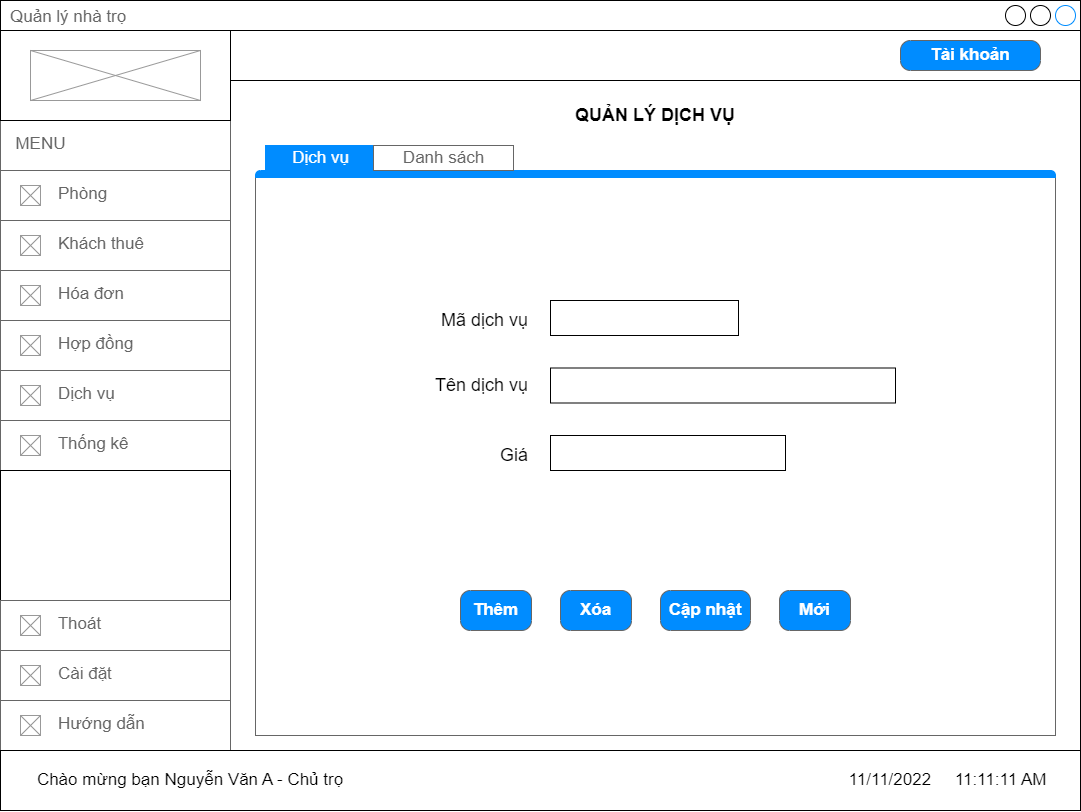

The diagram above was exported from draw.io. Its source (the exported page's mxGraphModel, read from the mxfile embedded in the PNG):
<mxGraphModel dx="1483" dy="800" grid="1" gridSize="10" guides="1" tooltips="1" connect="1" arrows="1" fold="1" page="1" pageScale="1" pageWidth="827" pageHeight="1169" math="0" shadow="0">
  <root>
    <mxCell id="0" />
    <mxCell id="1" parent="0" />
    <mxCell id="58DdPA5crEN3gikEznPf-1" value="Quản lý nhà trọ" style="strokeWidth=1;shadow=0;dashed=0;align=center;html=1;shape=mxgraph.mockup.containers.window;align=left;verticalAlign=top;spacingLeft=8;strokeColor2=#008cff;strokeColor3=#c4c4c4;fontColor=#666666;mainText=;fontSize=17;labelBackgroundColor=none;" parent="1" vertex="1">
      <mxGeometry x="120" y="70" width="1080" height="810" as="geometry" />
    </mxCell>
    <mxCell id="58DdPA5crEN3gikEznPf-2" value="&amp;nbsp; MENU" style="strokeWidth=1;shadow=0;dashed=0;align=center;html=1;shape=mxgraph.mockup.text.textBox;fontColor=#666666;align=left;fontSize=17;spacingLeft=4;spacingTop=-3;strokeColor=#666666;mainText=" parent="1" vertex="1">
      <mxGeometry x="120" y="190" width="230" height="50" as="geometry" />
    </mxCell>
    <mxCell id="58DdPA5crEN3gikEznPf-3" value="&lt;span style=&quot;white-space: pre;&quot;&gt;&#09;&lt;/span&gt;&amp;nbsp; &amp;nbsp;Phòng" style="strokeWidth=1;shadow=0;dashed=0;align=center;html=1;shape=mxgraph.mockup.text.textBox;fontColor=#666666;align=left;fontSize=17;spacingLeft=4;spacingTop=-3;strokeColor=#666666;mainText=" parent="1" vertex="1">
      <mxGeometry x="120" y="240" width="230" height="50" as="geometry" />
    </mxCell>
    <mxCell id="58DdPA5crEN3gikEznPf-4" value="" style="verticalLabelPosition=bottom;shadow=0;dashed=0;align=center;html=1;verticalAlign=top;strokeWidth=1;shape=mxgraph.mockup.graphics.simpleIcon;strokeColor=#999999;" parent="1" vertex="1">
      <mxGeometry x="140" y="255" width="20" height="20" as="geometry" />
    </mxCell>
    <mxCell id="58DdPA5crEN3gikEznPf-5" value="" style="verticalLabelPosition=bottom;shadow=0;dashed=0;align=center;html=1;verticalAlign=top;strokeWidth=1;shape=mxgraph.mockup.graphics.simpleIcon;strokeColor=#999999;" parent="1" vertex="1">
      <mxGeometry x="140" y="305" width="20" height="20" as="geometry" />
    </mxCell>
    <mxCell id="58DdPA5crEN3gikEznPf-6" value="&lt;span style=&quot;white-space: pre;&quot;&gt;&#09;&lt;/span&gt;&amp;nbsp; &amp;nbsp;Khách thuê" style="strokeWidth=1;shadow=0;dashed=0;align=center;html=1;shape=mxgraph.mockup.text.textBox;fontColor=#666666;align=left;fontSize=17;spacingLeft=4;spacingTop=-3;strokeColor=#666666;mainText=" parent="1" vertex="1">
      <mxGeometry x="120" y="290" width="230" height="50" as="geometry" />
    </mxCell>
    <mxCell id="58DdPA5crEN3gikEznPf-7" value="" style="verticalLabelPosition=bottom;shadow=0;dashed=0;align=center;html=1;verticalAlign=top;strokeWidth=1;shape=mxgraph.mockup.graphics.simpleIcon;strokeColor=#999999;" parent="1" vertex="1">
      <mxGeometry x="140" y="355" width="20" height="20" as="geometry" />
    </mxCell>
    <mxCell id="58DdPA5crEN3gikEznPf-8" value="&lt;span style=&quot;white-space: pre;&quot;&gt;&#09;&lt;/span&gt;&amp;nbsp; &amp;nbsp;Hóa đơn" style="strokeWidth=1;shadow=0;dashed=0;align=center;html=1;shape=mxgraph.mockup.text.textBox;fontColor=#666666;align=left;fontSize=17;spacingLeft=4;spacingTop=-3;strokeColor=#666666;mainText=" parent="1" vertex="1">
      <mxGeometry x="120" y="340" width="230" height="50" as="geometry" />
    </mxCell>
    <mxCell id="58DdPA5crEN3gikEznPf-9" value="" style="verticalLabelPosition=bottom;shadow=0;dashed=0;align=center;html=1;verticalAlign=top;strokeWidth=1;shape=mxgraph.mockup.graphics.simpleIcon;strokeColor=#999999;" parent="1" vertex="1">
      <mxGeometry x="140" y="405" width="20" height="20" as="geometry" />
    </mxCell>
    <mxCell id="58DdPA5crEN3gikEznPf-10" value="&lt;span style=&quot;white-space: pre;&quot;&gt;&#09;&lt;/span&gt;&amp;nbsp; &amp;nbsp;Hợp đồng" style="strokeWidth=1;shadow=0;dashed=0;align=center;html=1;shape=mxgraph.mockup.text.textBox;fontColor=#666666;align=left;fontSize=17;spacingLeft=4;spacingTop=-3;strokeColor=#666666;mainText=" parent="1" vertex="1">
      <mxGeometry x="120" y="390" width="230" height="50" as="geometry" />
    </mxCell>
    <mxCell id="58DdPA5crEN3gikEznPf-11" value="" style="verticalLabelPosition=bottom;shadow=0;dashed=0;align=center;html=1;verticalAlign=top;strokeWidth=1;shape=mxgraph.mockup.graphics.simpleIcon;strokeColor=#999999;" parent="1" vertex="1">
      <mxGeometry x="140" y="305" width="20" height="20" as="geometry" />
    </mxCell>
    <mxCell id="58DdPA5crEN3gikEznPf-12" value="" style="verticalLabelPosition=bottom;shadow=0;dashed=0;align=center;html=1;verticalAlign=top;strokeWidth=1;shape=mxgraph.mockup.graphics.simpleIcon;strokeColor=#999999;" parent="1" vertex="1">
      <mxGeometry x="140" y="355" width="20" height="20" as="geometry" />
    </mxCell>
    <mxCell id="58DdPA5crEN3gikEznPf-13" value="" style="verticalLabelPosition=bottom;shadow=0;dashed=0;align=center;html=1;verticalAlign=top;strokeWidth=1;shape=mxgraph.mockup.graphics.simpleIcon;strokeColor=#999999;" parent="1" vertex="1">
      <mxGeometry x="140" y="455" width="20" height="20" as="geometry" />
    </mxCell>
    <mxCell id="58DdPA5crEN3gikEznPf-14" value="&lt;span style=&quot;white-space: pre;&quot;&gt;&#09;&lt;/span&gt;&amp;nbsp; &amp;nbsp;Dịch vụ" style="strokeWidth=1;shadow=0;dashed=0;align=center;html=1;shape=mxgraph.mockup.text.textBox;fontColor=#666666;align=left;fontSize=17;spacingLeft=4;spacingTop=-3;strokeColor=#666666;mainText=" parent="1" vertex="1">
      <mxGeometry x="120" y="440" width="230" height="50" as="geometry" />
    </mxCell>
    <mxCell id="58DdPA5crEN3gikEznPf-15" value="" style="verticalLabelPosition=bottom;shadow=0;dashed=0;align=center;html=1;verticalAlign=top;strokeWidth=1;shape=mxgraph.mockup.graphics.simpleIcon;strokeColor=#999999;" parent="1" vertex="1">
      <mxGeometry x="140" y="405" width="20" height="20" as="geometry" />
    </mxCell>
    <mxCell id="58DdPA5crEN3gikEznPf-16" value="" style="verticalLabelPosition=bottom;shadow=0;dashed=0;align=center;html=1;verticalAlign=top;strokeWidth=1;shape=mxgraph.mockup.graphics.simpleIcon;strokeColor=#999999;" parent="1" vertex="1">
      <mxGeometry x="140" y="455" width="20" height="20" as="geometry" />
    </mxCell>
    <mxCell id="58DdPA5crEN3gikEznPf-17" value="&lt;span style=&quot;white-space: pre;&quot;&gt;&#09;&lt;/span&gt;&amp;nbsp; &amp;nbsp;Thống kê" style="strokeWidth=1;shadow=0;dashed=0;align=center;html=1;shape=mxgraph.mockup.text.textBox;fontColor=#666666;align=left;fontSize=17;spacingLeft=4;spacingTop=-3;strokeColor=#666666;mainText=" parent="1" vertex="1">
      <mxGeometry x="120" y="490" width="230" height="50" as="geometry" />
    </mxCell>
    <mxCell id="58DdPA5crEN3gikEznPf-18" value="" style="verticalLabelPosition=bottom;shadow=0;dashed=0;align=center;html=1;verticalAlign=top;strokeWidth=1;shape=mxgraph.mockup.graphics.simpleIcon;strokeColor=#999999;" parent="1" vertex="1">
      <mxGeometry x="140" y="505" width="20" height="20" as="geometry" />
    </mxCell>
    <mxCell id="58DdPA5crEN3gikEznPf-19" value="" style="rounded=0;whiteSpace=wrap;html=1;" parent="1" vertex="1">
      <mxGeometry x="120" y="540" width="230" height="130" as="geometry" />
    </mxCell>
    <mxCell id="58DdPA5crEN3gikEznPf-20" value="&lt;span style=&quot;white-space: pre;&quot;&gt;&#09;&lt;/span&gt;&amp;nbsp; &amp;nbsp;Hướng dẫn" style="strokeWidth=1;shadow=0;dashed=0;align=center;html=1;shape=mxgraph.mockup.text.textBox;fontColor=#666666;align=left;fontSize=17;spacingLeft=4;spacingTop=-3;strokeColor=#666666;mainText=" parent="1" vertex="1">
      <mxGeometry x="120" y="770" width="230" height="50" as="geometry" />
    </mxCell>
    <mxCell id="58DdPA5crEN3gikEznPf-21" value="" style="verticalLabelPosition=bottom;shadow=0;dashed=0;align=center;html=1;verticalAlign=top;strokeWidth=1;shape=mxgraph.mockup.graphics.simpleIcon;strokeColor=#999999;" parent="1" vertex="1">
      <mxGeometry x="140" y="785" width="20" height="20" as="geometry" />
    </mxCell>
    <mxCell id="58DdPA5crEN3gikEznPf-22" value="&lt;span style=&quot;white-space: pre;&quot;&gt;&#09;&lt;/span&gt;&amp;nbsp; &amp;nbsp;Cài đặt" style="strokeWidth=1;shadow=0;dashed=0;align=center;html=1;shape=mxgraph.mockup.text.textBox;fontColor=#666666;align=left;fontSize=17;spacingLeft=4;spacingTop=-3;strokeColor=#666666;mainText=" parent="1" vertex="1">
      <mxGeometry x="120" y="720" width="230" height="50" as="geometry" />
    </mxCell>
    <mxCell id="58DdPA5crEN3gikEznPf-23" value="" style="verticalLabelPosition=bottom;shadow=0;dashed=0;align=center;html=1;verticalAlign=top;strokeWidth=1;shape=mxgraph.mockup.graphics.simpleIcon;strokeColor=#999999;" parent="1" vertex="1">
      <mxGeometry x="140" y="735" width="20" height="20" as="geometry" />
    </mxCell>
    <mxCell id="58DdPA5crEN3gikEznPf-24" value="&lt;span style=&quot;white-space: pre;&quot;&gt;&#09;&lt;/span&gt;&amp;nbsp; &amp;nbsp;Thoát" style="strokeWidth=1;shadow=0;dashed=0;align=center;html=1;shape=mxgraph.mockup.text.textBox;fontColor=#666666;align=left;fontSize=17;spacingLeft=4;spacingTop=-3;strokeColor=#666666;mainText=" parent="1" vertex="1">
      <mxGeometry x="120" y="670" width="230" height="50" as="geometry" />
    </mxCell>
    <mxCell id="58DdPA5crEN3gikEznPf-25" value="" style="verticalLabelPosition=bottom;shadow=0;dashed=0;align=center;html=1;verticalAlign=top;strokeWidth=1;shape=mxgraph.mockup.graphics.simpleIcon;strokeColor=#999999;" parent="1" vertex="1">
      <mxGeometry x="140" y="685" width="20" height="20" as="geometry" />
    </mxCell>
    <mxCell id="58DdPA5crEN3gikEznPf-26" value="" style="rounded=0;whiteSpace=wrap;html=1;" parent="1" vertex="1">
      <mxGeometry x="350" y="100" width="850" height="50" as="geometry" />
    </mxCell>
    <mxCell id="58DdPA5crEN3gikEznPf-27" value="" style="rounded=0;whiteSpace=wrap;html=1;" parent="1" vertex="1">
      <mxGeometry x="120" y="100" width="230" height="90" as="geometry" />
    </mxCell>
    <mxCell id="58DdPA5crEN3gikEznPf-28" value="" style="verticalLabelPosition=bottom;shadow=0;dashed=0;align=center;html=1;verticalAlign=top;strokeWidth=1;shape=mxgraph.mockup.graphics.simpleIcon;strokeColor=#999999;" parent="1" vertex="1">
      <mxGeometry x="150" y="120" width="170" height="50" as="geometry" />
    </mxCell>
    <mxCell id="58DdPA5crEN3gikEznPf-29" value="Tài khoản" style="strokeWidth=1;shadow=0;dashed=0;align=center;html=1;shape=mxgraph.mockup.buttons.button;strokeColor=#666666;fontColor=#ffffff;mainText=;buttonStyle=round;fontSize=17;fontStyle=1;fillColor=#008cff;whiteSpace=wrap;" parent="1" vertex="1">
      <mxGeometry x="1020" y="110" width="140" height="30" as="geometry" />
    </mxCell>
    <mxCell id="58DdPA5crEN3gikEznPf-30" value="QUẢN LÝ DỊCH VỤ" style="text;html=1;strokeColor=none;fillColor=none;align=center;verticalAlign=middle;whiteSpace=wrap;rounded=0;fontSize=18;fontStyle=1" parent="1" vertex="1">
      <mxGeometry x="645" y="170" width="260" height="30" as="geometry" />
    </mxCell>
    <mxCell id="58DdPA5crEN3gikEznPf-32" value="" style="strokeWidth=1;shadow=0;dashed=0;align=center;html=1;shape=mxgraph.mockup.containers.marginRect2;rectMarginTop=32;strokeColor=#666666;gradientColor=none;fontSize=18;" parent="1" vertex="1">
      <mxGeometry x="375" y="215" width="800" height="590" as="geometry" />
    </mxCell>
    <mxCell id="58DdPA5crEN3gikEznPf-33" value="Dịch vụ" style="strokeWidth=1;shadow=0;dashed=0;align=center;html=1;shape=mxgraph.mockup.containers.rrect;rSize=0;fontSize=17;fontColor=#ffffff;strokeColor=#008cff;fillColor=#008cff;" parent="58DdPA5crEN3gikEznPf-32" vertex="1">
      <mxGeometry width="110" height="25" relative="1" as="geometry">
        <mxPoint x="10" as="offset" />
      </mxGeometry>
    </mxCell>
    <mxCell id="58DdPA5crEN3gikEznPf-34" value="" style="strokeWidth=1;shadow=0;dashed=0;align=center;html=1;shape=mxgraph.mockup.containers.topButton;rSize=5;strokeColor=#008cff;fillColor=#008cff;gradientColor=none;resizeWidth=1;movable=0;deletable=1;fontSize=18;" parent="58DdPA5crEN3gikEznPf-32" vertex="1">
      <mxGeometry width="800" height="7" relative="1" as="geometry">
        <mxPoint y="25" as="offset" />
      </mxGeometry>
    </mxCell>
    <mxCell id="58DdPA5crEN3gikEznPf-46" value="Danh sách" style="strokeColor=inherit;fillColor=inherit;gradientColor=inherit;strokeWidth=1;shadow=0;dashed=0;align=center;html=1;shape=mxgraph.mockup.containers.rrect;rSize=0;fontSize=17;fontColor=#666666;gradientColor=none;" parent="58DdPA5crEN3gikEznPf-32" vertex="1">
      <mxGeometry width="140" height="25" relative="1" as="geometry">
        <mxPoint x="118" as="offset" />
      </mxGeometry>
    </mxCell>
    <mxCell id="fN89dyT6IF5BLdtg0PK6-1" value="Mã dịch vụ" style="text;html=1;strokeColor=none;fillColor=none;align=right;verticalAlign=middle;whiteSpace=wrap;rounded=0;fontSize=18;" parent="1" vertex="1">
      <mxGeometry x="510" y="375" width="140" height="30" as="geometry" />
    </mxCell>
    <mxCell id="fN89dyT6IF5BLdtg0PK6-2" value="" style="rounded=0;whiteSpace=wrap;html=1;fontSize=18;" parent="1" vertex="1">
      <mxGeometry x="670" y="370" width="188" height="35" as="geometry" />
    </mxCell>
    <mxCell id="fN89dyT6IF5BLdtg0PK6-3" value="Tên dịch vụ" style="text;html=1;strokeColor=none;fillColor=none;align=right;verticalAlign=middle;whiteSpace=wrap;rounded=0;fontSize=18;" parent="1" vertex="1">
      <mxGeometry x="510" y="440" width="140" height="30" as="geometry" />
    </mxCell>
    <mxCell id="fN89dyT6IF5BLdtg0PK6-4" value="Giá" style="text;html=1;strokeColor=none;fillColor=none;align=right;verticalAlign=middle;whiteSpace=wrap;rounded=0;fontSize=18;" parent="1" vertex="1">
      <mxGeometry x="510" y="510" width="140" height="30" as="geometry" />
    </mxCell>
    <mxCell id="fN89dyT6IF5BLdtg0PK6-5" value="" style="rounded=0;whiteSpace=wrap;html=1;fontSize=18;" parent="1" vertex="1">
      <mxGeometry x="670" y="505" width="235" height="35" as="geometry" />
    </mxCell>
    <mxCell id="fN89dyT6IF5BLdtg0PK6-6" value="Thêm" style="strokeWidth=1;shadow=0;dashed=0;align=center;html=1;shape=mxgraph.mockup.buttons.button;strokeColor=#666666;fontColor=#ffffff;mainText=;buttonStyle=round;fontSize=17;fontStyle=1;fillColor=#008cff;whiteSpace=wrap;" parent="1" vertex="1">
      <mxGeometry x="580" y="660" width="71" height="40" as="geometry" />
    </mxCell>
    <mxCell id="fN89dyT6IF5BLdtg0PK6-7" value="Xóa" style="strokeWidth=1;shadow=0;dashed=0;align=center;html=1;shape=mxgraph.mockup.buttons.button;strokeColor=#666666;fontColor=#ffffff;mainText=;buttonStyle=round;fontSize=17;fontStyle=1;fillColor=#008cff;whiteSpace=wrap;" parent="1" vertex="1">
      <mxGeometry x="680" y="660" width="71" height="40" as="geometry" />
    </mxCell>
    <mxCell id="fN89dyT6IF5BLdtg0PK6-8" value="Cập nhật" style="strokeWidth=1;shadow=0;dashed=0;align=center;html=1;shape=mxgraph.mockup.buttons.button;strokeColor=#666666;fontColor=#ffffff;mainText=;buttonStyle=round;fontSize=17;fontStyle=1;fillColor=#008cff;whiteSpace=wrap;" parent="1" vertex="1">
      <mxGeometry x="780" y="660" width="90" height="40" as="geometry" />
    </mxCell>
    <mxCell id="fN89dyT6IF5BLdtg0PK6-9" value="Mới" style="strokeWidth=1;shadow=0;dashed=0;align=center;html=1;shape=mxgraph.mockup.buttons.button;strokeColor=#666666;fontColor=#ffffff;mainText=;buttonStyle=round;fontSize=17;fontStyle=1;fillColor=#008cff;whiteSpace=wrap;" parent="1" vertex="1">
      <mxGeometry x="899" y="660" width="71" height="40" as="geometry" />
    </mxCell>
    <mxCell id="fN89dyT6IF5BLdtg0PK6-10" value="" style="rounded=0;whiteSpace=wrap;html=1;fontSize=18;" parent="1" vertex="1">
      <mxGeometry x="670" y="437.5" width="345" height="35" as="geometry" />
    </mxCell>
    <mxCell id="db4mkgm9sm3VZwKVLVw2-1" value="" style="rounded=0;whiteSpace=wrap;html=1;" vertex="1" parent="1">
      <mxGeometry x="120" y="820" width="1080" height="60" as="geometry" />
    </mxCell>
    <mxCell id="db4mkgm9sm3VZwKVLVw2-2" value="Chào mừng bạn Nguyễn Văn A - Chủ trọ" style="text;html=1;strokeColor=none;fillColor=none;align=center;verticalAlign=middle;whiteSpace=wrap;rounded=0;fontSize=17;" vertex="1" parent="1">
      <mxGeometry x="140" y="835" width="340" height="30" as="geometry" />
    </mxCell>
    <mxCell id="db4mkgm9sm3VZwKVLVw2-3" value="11/11/2022&amp;nbsp; &amp;nbsp; &amp;nbsp;11:11:11 AM" style="text;html=1;strokeColor=none;fillColor=none;align=center;verticalAlign=middle;whiteSpace=wrap;rounded=0;fontSize=17;" vertex="1" parent="1">
      <mxGeometry x="960" y="835" width="215" height="30" as="geometry" />
    </mxCell>
  </root>
</mxGraphModel>